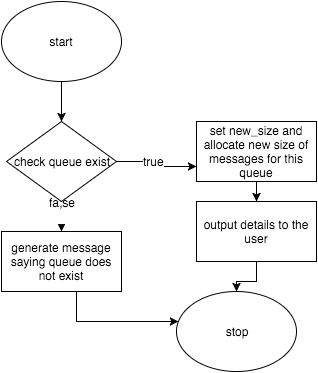

The diagram above was exported from draw.io. Its source (the exported page's mxGraphModel, read from the mxfile embedded in the PNG):
<mxGraphModel dx="954" dy="586" grid="1" gridSize="10" guides="1" tooltips="1" connect="1" arrows="1" fold="1" page="1" pageScale="1" pageWidth="826" pageHeight="1169" background="#ffffff" math="0">
  <root>
    <mxCell id="0" />
    <mxCell id="1" parent="0" />
    <mxCell id="6" style="edgeStyle=orthogonalEdgeStyle;rounded=0;html=1;entryX=0.5;entryY=0;jettySize=auto;orthogonalLoop=1;" edge="1" parent="1" source="2" target="4">
      <mxGeometry relative="1" as="geometry" />
    </mxCell>
    <mxCell id="2" value="start" style="ellipse;whiteSpace=wrap;html=1;" vertex="1" parent="1">
      <mxGeometry x="25" y="10" width="120" height="80" as="geometry" />
    </mxCell>
    <mxCell id="7" style="edgeStyle=orthogonalEdgeStyle;rounded=0;html=1;entryX=0.5;entryY=0;jettySize=auto;orthogonalLoop=1;" edge="1" parent="1" source="4" target="5">
      <mxGeometry relative="1" as="geometry" />
    </mxCell>
    <mxCell id="17" value="fa;se&lt;div&gt;&lt;br&gt;&lt;/div&gt;" style="text;html=1;resizable=0;points=[];;align=center;verticalAlign=middle;labelBackgroundColor=#ffffff;" vertex="1" connectable="0" parent="7">
      <mxGeometry x="0.2" y="3" relative="1" as="geometry">
        <mxPoint x="-3" y="-3" as="offset" />
      </mxGeometry>
    </mxCell>
    <mxCell id="23" style="edgeStyle=orthogonalEdgeStyle;rounded=0;html=1;entryX=0;entryY=0.75;jettySize=auto;orthogonalLoop=1;" edge="1" parent="1" source="4" target="22">
      <mxGeometry relative="1" as="geometry" />
    </mxCell>
    <mxCell id="25" value="true" style="text;html=1;resizable=0;points=[];;align=center;verticalAlign=middle;labelBackgroundColor=#ffffff;" vertex="1" connectable="0" parent="23">
      <mxGeometry x="-0.1273" y="1" relative="1" as="geometry">
        <mxPoint as="offset" />
      </mxGeometry>
    </mxCell>
    <mxCell id="4" value="check queue exist" style="rhombus;whiteSpace=wrap;html=1;" vertex="1" parent="1">
      <mxGeometry x="30" y="130" width="110" height="80" as="geometry" />
    </mxCell>
    <mxCell id="9" style="edgeStyle=orthogonalEdgeStyle;rounded=0;html=1;jettySize=auto;orthogonalLoop=1;" edge="1" parent="1" source="5" target="8">
      <mxGeometry relative="1" as="geometry">
        <Array as="points">
          <mxPoint x="100" y="330" />
          <mxPoint x="220" y="330" />
        </Array>
      </mxGeometry>
    </mxCell>
    <mxCell id="5" value="generate message saying queue does not exist" style="whiteSpace=wrap;html=1;" vertex="1" parent="1">
      <mxGeometry x="25" y="240" width="120" height="60" as="geometry" />
    </mxCell>
    <mxCell id="8" value="stop" style="ellipse;whiteSpace=wrap;html=1;" vertex="1" parent="1">
      <mxGeometry x="200" y="300" width="120" height="80" as="geometry" />
    </mxCell>
    <mxCell id="27" style="edgeStyle=orthogonalEdgeStyle;rounded=0;html=1;jettySize=auto;orthogonalLoop=1;" edge="1" parent="1" source="22" target="26">
      <mxGeometry relative="1" as="geometry" />
    </mxCell>
    <mxCell id="22" value="set new_size and allocate new size of messages for this queue" style="whiteSpace=wrap;html=1;" vertex="1" parent="1">
      <mxGeometry x="220" y="130" width="120" height="60" as="geometry" />
    </mxCell>
    <mxCell id="28" style="edgeStyle=orthogonalEdgeStyle;rounded=0;html=1;entryX=0.5;entryY=0;jettySize=auto;orthogonalLoop=1;" edge="1" parent="1" source="26" target="8">
      <mxGeometry relative="1" as="geometry" />
    </mxCell>
    <mxCell id="26" value="output details to the user" style="whiteSpace=wrap;html=1;" vertex="1" parent="1">
      <mxGeometry x="220" y="210" width="120" height="60" as="geometry" />
    </mxCell>
  </root>
</mxGraphModel>